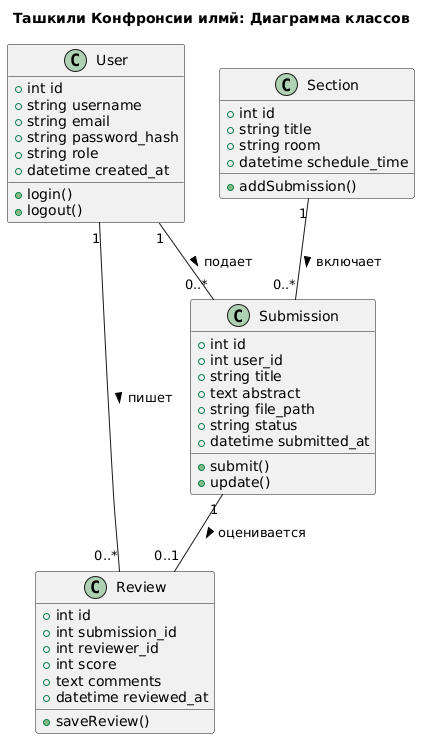

The diagram above was rendered by PlantUML. Its source (embedded in the PNG):
@startuml
title Ташкили Конфронсии илмӣ: Диаграмма классов

class User {
    +int id
    +string username
    +string email
    +string password_hash
    +string role
    +datetime created_at
    +login()
    +logout()
}

class Submission {
    +int id
    +int user_id
    +string title
    +text abstract
    +string file_path
    +string status
    +datetime submitted_at
    +submit()
    +update()
}

class Review {
    +int id
    +int submission_id
    +int reviewer_id
    +int score
    +text comments
    +datetime reviewed_at
    +saveReview()
}

class Section {
    +int id
    +string title
    +string room
    +datetime schedule_time
    +addSubmission()
}

User "1" -- "0..*" Submission : подает >
User "1" -- "0..*" Review : пишет >
Submission "1" -- "0..1" Review : оценивается >
Section "1" -- "0..*" Submission : включает >
@enduml